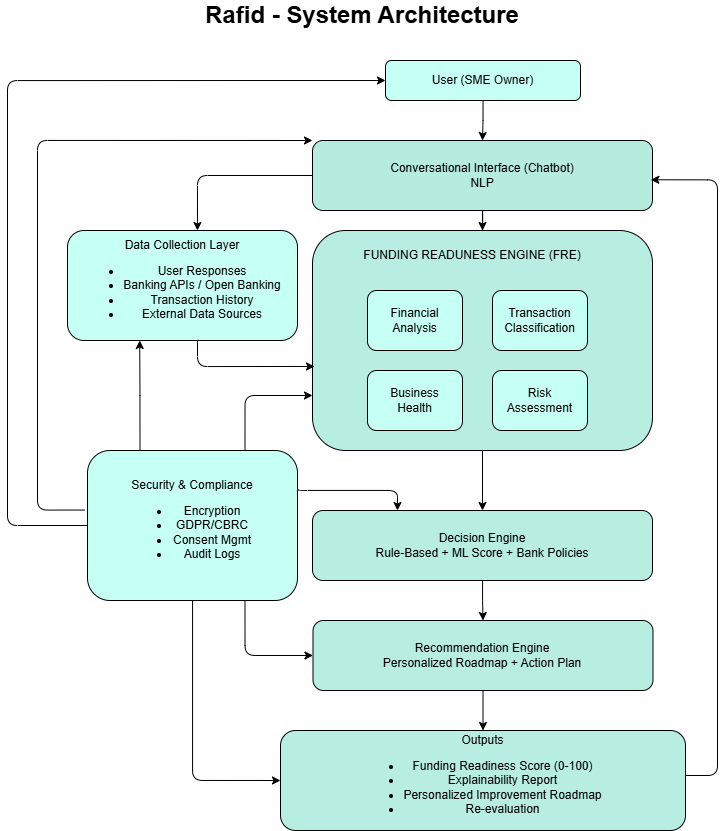

The diagram above was exported from draw.io. Its source (the exported page's mxGraphModel, read from the mxfile embedded in the PNG):
<mxGraphModel dx="846" dy="979" grid="1" gridSize="10" guides="1" tooltips="1" connect="1" arrows="1" fold="1" page="1" pageScale="1" pageWidth="850" pageHeight="1100" math="0" shadow="0">
  <root>
    <mxCell id="0" />
    <mxCell id="1" parent="0" />
    <mxCell id="WP0edNJPXzINCWqeQBra-20" edge="1" parent="1" source="WP0edNJPXzINCWqeQBra-2" style="edgeStyle=orthogonalEdgeStyle;rounded=0;orthogonalLoop=1;jettySize=auto;html=1;entryX=0.5;entryY=0;entryDx=0;entryDy=0;" target="WP0edNJPXzINCWqeQBra-3">
      <mxGeometry relative="1" as="geometry" />
    </mxCell>
    <mxCell id="WP0edNJPXzINCWqeQBra-2" parent="1" style="rounded=1;whiteSpace=wrap;html=1;fillColor=#C6FFF4;" value="User (SME Owner)" vertex="1">
      <mxGeometry height="40" width="195" x="448" y="170" as="geometry" />
    </mxCell>
    <mxCell id="WP0edNJPXzINCWqeQBra-23" edge="1" parent="1" source="WP0edNJPXzINCWqeQBra-3" style="edgeStyle=orthogonalEdgeStyle;rounded=0;orthogonalLoop=1;jettySize=auto;html=1;entryX=0.5;entryY=0;entryDx=0;entryDy=0;" target="WP0edNJPXzINCWqeQBra-4">
      <mxGeometry relative="1" as="geometry" />
    </mxCell>
    <mxCell id="WP0edNJPXzINCWqeQBra-31" edge="1" parent="1" source="WP0edNJPXzINCWqeQBra-3" style="edgeStyle=orthogonalEdgeStyle;rounded=1;orthogonalLoop=1;jettySize=auto;html=1;exitX=0;exitY=0;exitDx=0;exitDy=0;entryX=-0.013;entryY=0.397;entryDx=0;entryDy=0;entryPerimeter=0;startArrow=classic;startFill=1;endArrow=none;endFill=0;curved=0;" target="WP0edNJPXzINCWqeQBra-15">
      <mxGeometry relative="1" as="geometry">
        <Array as="points">
          <mxPoint x="100" y="250" />
          <mxPoint x="100" y="620" />
        </Array>
        <mxPoint x="90" y="620" as="targetPoint" />
      </mxGeometry>
    </mxCell>
    <mxCell id="WP0edNJPXzINCWqeQBra-3" parent="1" style="rounded=1;whiteSpace=wrap;html=1;fillColor=#B6EBE0;" value="Conversational Interface (Chatbot)&lt;div&gt;&amp;nbsp;NLP&amp;nbsp;&lt;/div&gt;" vertex="1">
      <mxGeometry height="70" width="340" x="375" y="250" as="geometry" />
    </mxCell>
    <mxCell id="WP0edNJPXzINCWqeQBra-24" edge="1" parent="1" source="WP0edNJPXzINCWqeQBra-4" style="edgeStyle=orthogonalEdgeStyle;rounded=0;orthogonalLoop=1;jettySize=auto;html=1;entryX=0.5;entryY=0;entryDx=0;entryDy=0;" target="WP0edNJPXzINCWqeQBra-16">
      <mxGeometry relative="1" as="geometry" />
    </mxCell>
    <mxCell id="WP0edNJPXzINCWqeQBra-4" parent="1" style="rounded=1;whiteSpace=wrap;html=1;fillColor=#B8EDE1;" value="" vertex="1">
      <mxGeometry height="220" width="340" x="375" y="340" as="geometry" />
    </mxCell>
    <mxCell id="WP0edNJPXzINCWqeQBra-5" parent="1" style="rounded=1;whiteSpace=wrap;html=1;fillColor=#C6FFF3;" value="Business&lt;br&gt;Health" vertex="1">
      <mxGeometry height="60" width="95" x="430" y="480" as="geometry" />
    </mxCell>
    <mxCell id="WP0edNJPXzINCWqeQBra-11" parent="1" style="rounded=1;whiteSpace=wrap;html=1;fillColor=#C6FFF3;" value="Risk&lt;br&gt;Assessment" vertex="1">
      <mxGeometry height="60" width="95" x="555" y="480" as="geometry" />
    </mxCell>
    <mxCell id="WP0edNJPXzINCWqeQBra-12" parent="1" style="rounded=1;whiteSpace=wrap;html=1;fillColor=#C6FFF3;" value="Transaction&lt;br&gt;Classification" vertex="1">
      <mxGeometry height="60" width="95" x="555" y="400" as="geometry" />
    </mxCell>
    <mxCell id="WP0edNJPXzINCWqeQBra-13" parent="1" style="rounded=1;whiteSpace=wrap;html=1;fillColor=#C6FFF3;" value="Financial&lt;br&gt;Analysis" vertex="1">
      <mxGeometry height="60" width="95" x="430" y="400" as="geometry" />
    </mxCell>
    <mxCell id="WP0edNJPXzINCWqeQBra-28" edge="1" parent="1" source="WP0edNJPXzINCWqeQBra-14" style="edgeStyle=orthogonalEdgeStyle;rounded=1;orthogonalLoop=1;jettySize=auto;html=1;entryX=0.006;entryY=0.618;entryDx=0;entryDy=0;entryPerimeter=0;curved=0;" target="WP0edNJPXzINCWqeQBra-4">
      <mxGeometry relative="1" as="geometry">
        <Array as="points">
          <mxPoint x="260" y="476" />
        </Array>
        <mxPoint x="320" y="480" as="targetPoint" />
      </mxGeometry>
    </mxCell>
    <mxCell id="WP0edNJPXzINCWqeQBra-14" parent="1" style="rounded=1;whiteSpace=wrap;html=1;fillColor=#C6FFF4;" value="Data Collection Layer&lt;br&gt;&lt;ul&gt;&lt;li&gt;User Responses&lt;/li&gt;&lt;li&gt;Banking APIs / Open Banking&lt;/li&gt;&lt;li&gt;Transaction History&lt;/li&gt;&lt;li&gt;External Data Sources&lt;/li&gt;&lt;/ul&gt;" vertex="1">
      <mxGeometry height="110" width="230" x="130" y="340" as="geometry" />
    </mxCell>
    <mxCell id="WP0edNJPXzINCWqeQBra-33" edge="1" parent="1" source="WP0edNJPXzINCWqeQBra-15" style="edgeStyle=orthogonalEdgeStyle;rounded=1;orthogonalLoop=1;jettySize=auto;html=1;entryX=0;entryY=0.5;entryDx=0;entryDy=0;curved=0;" target="WP0edNJPXzINCWqeQBra-2">
      <mxGeometry relative="1" as="geometry">
        <Array as="points">
          <mxPoint x="70" y="635" />
          <mxPoint x="70" y="190" />
        </Array>
        <mxPoint x="430" y="190" as="targetPoint" />
      </mxGeometry>
    </mxCell>
    <mxCell id="WP0edNJPXzINCWqeQBra-35" edge="1" parent="1" source="WP0edNJPXzINCWqeQBra-15" style="edgeStyle=orthogonalEdgeStyle;rounded=1;orthogonalLoop=1;jettySize=auto;html=1;exitX=0.75;exitY=0;exitDx=0;exitDy=0;entryX=0;entryY=0.75;entryDx=0;entryDy=0;curved=0;" target="WP0edNJPXzINCWqeQBra-4">
      <mxGeometry relative="1" as="geometry">
        <Array as="points">
          <mxPoint x="308" y="505" />
        </Array>
        <mxPoint x="320" y="510" as="targetPoint" />
      </mxGeometry>
    </mxCell>
    <mxCell id="WP0edNJPXzINCWqeQBra-36" edge="1" parent="1" source="WP0edNJPXzINCWqeQBra-15" style="edgeStyle=orthogonalEdgeStyle;rounded=1;orthogonalLoop=1;jettySize=auto;html=1;exitX=1;exitY=0.25;exitDx=0;exitDy=0;curved=0;entryX=0.25;entryY=0;entryDx=0;entryDy=0;" target="WP0edNJPXzINCWqeQBra-16">
      <mxGeometry relative="1" as="geometry">
        <Array as="points">
          <mxPoint x="360" y="600" />
          <mxPoint x="460" y="600" />
        </Array>
        <mxPoint x="480" y="600" as="targetPoint" />
      </mxGeometry>
    </mxCell>
    <mxCell id="WP0edNJPXzINCWqeQBra-37" edge="1" parent="1" source="WP0edNJPXzINCWqeQBra-15" style="edgeStyle=orthogonalEdgeStyle;rounded=1;orthogonalLoop=1;jettySize=auto;html=1;exitX=0.75;exitY=1;exitDx=0;exitDy=0;entryX=0;entryY=0.5;entryDx=0;entryDy=0;curved=0;" target="WP0edNJPXzINCWqeQBra-17">
      <mxGeometry relative="1" as="geometry" />
    </mxCell>
    <mxCell id="WP0edNJPXzINCWqeQBra-38" edge="1" parent="1" source="WP0edNJPXzINCWqeQBra-15" style="edgeStyle=orthogonalEdgeStyle;rounded=1;orthogonalLoop=1;jettySize=auto;html=1;entryX=0;entryY=0.5;entryDx=0;entryDy=0;curved=0;" target="WP0edNJPXzINCWqeQBra-18">
      <mxGeometry relative="1" as="geometry" />
    </mxCell>
    <mxCell id="WP0edNJPXzINCWqeQBra-15" parent="1" style="rounded=1;whiteSpace=wrap;html=1;fillColor=#C6FFF4;" value="Security &amp;amp; Compliance&lt;div&gt;&lt;ul&gt;&lt;li&gt;Encryption&lt;/li&gt;&lt;li&gt;GDPR/CBRC&lt;/li&gt;&lt;li&gt;Consent Mgmt&lt;/li&gt;&lt;li&gt;Audit Logs&lt;/li&gt;&lt;/ul&gt;&lt;/div&gt;" vertex="1">
      <mxGeometry height="150" width="210" x="150" y="560" as="geometry" />
    </mxCell>
    <mxCell id="WP0edNJPXzINCWqeQBra-25" edge="1" parent="1" source="WP0edNJPXzINCWqeQBra-16" style="edgeStyle=orthogonalEdgeStyle;rounded=0;orthogonalLoop=1;jettySize=auto;html=1;entryX=0.5;entryY=0;entryDx=0;entryDy=0;" target="WP0edNJPXzINCWqeQBra-17">
      <mxGeometry relative="1" as="geometry" />
    </mxCell>
    <mxCell id="WP0edNJPXzINCWqeQBra-16" parent="1" style="rounded=1;whiteSpace=wrap;html=1;fillColor=#B8EDE2;" value="Decision Engine&lt;br&gt;Rule-Based + ML Score + Bank Policies" vertex="1">
      <mxGeometry height="70" width="340" x="375" y="620" as="geometry" />
    </mxCell>
    <mxCell id="WP0edNJPXzINCWqeQBra-26" edge="1" parent="1" source="WP0edNJPXzINCWqeQBra-17" style="edgeStyle=orthogonalEdgeStyle;rounded=0;orthogonalLoop=1;jettySize=auto;html=1;entryX=0.5;entryY=0;entryDx=0;entryDy=0;" target="WP0edNJPXzINCWqeQBra-18">
      <mxGeometry relative="1" as="geometry" />
    </mxCell>
    <mxCell id="WP0edNJPXzINCWqeQBra-17" parent="1" style="rounded=1;whiteSpace=wrap;html=1;fillColor=#B8EDE2;" value="Recommendation Engine&lt;div&gt;Personalized Roadmap + Action Plan&lt;/div&gt;" vertex="1">
      <mxGeometry height="70" width="340" x="375.5" y="730" as="geometry" />
    </mxCell>
    <mxCell id="WP0edNJPXzINCWqeQBra-29" edge="1" parent="1" source="WP0edNJPXzINCWqeQBra-18" style="edgeStyle=orthogonalEdgeStyle;rounded=1;orthogonalLoop=1;jettySize=auto;html=1;entryX=0.995;entryY=0.561;entryDx=0;entryDy=0;entryPerimeter=0;curved=0;" target="WP0edNJPXzINCWqeQBra-3">
      <mxGeometry relative="1" as="geometry">
        <Array as="points">
          <mxPoint x="780" y="885" />
          <mxPoint x="780" y="289" />
        </Array>
        <mxPoint x="720" y="290" as="targetPoint" />
      </mxGeometry>
    </mxCell>
    <mxCell id="WP0edNJPXzINCWqeQBra-18" parent="1" style="rounded=1;whiteSpace=wrap;html=1;fillColor=#B8EDE2;" value="Outputs&lt;div&gt;&lt;ul&gt;&lt;li&gt;Funding Readiness Score (0-100)&lt;/li&gt;&lt;li&gt;Explainability Report&lt;/li&gt;&lt;li&gt;Personalized Improvement Roadmap&lt;/li&gt;&lt;li&gt;Re-evaluation&lt;/li&gt;&lt;/ul&gt;&lt;/div&gt;" vertex="1">
      <mxGeometry height="100" width="405" x="343" y="840" as="geometry" />
    </mxCell>
    <mxCell id="WP0edNJPXzINCWqeQBra-19" parent="1" style="text;html=1;whiteSpace=wrap;strokeColor=none;fillColor=none;align=center;verticalAlign=middle;rounded=0;" value="FUNDING READUNESS ENGINE (FRE)" vertex="1">
      <mxGeometry height="30" width="230" x="420" y="350" as="geometry" />
    </mxCell>
    <mxCell id="WP0edNJPXzINCWqeQBra-27" edge="1" parent="1" source="WP0edNJPXzINCWqeQBra-3" style="edgeStyle=orthogonalEdgeStyle;rounded=1;orthogonalLoop=1;jettySize=auto;html=1;entryX=0.565;entryY=0;entryDx=0;entryDy=0;entryPerimeter=0;curved=0;" target="WP0edNJPXzINCWqeQBra-14">
      <mxGeometry relative="1" as="geometry" />
    </mxCell>
    <mxCell id="WP0edNJPXzINCWqeQBra-34" edge="1" parent="1" source="WP0edNJPXzINCWqeQBra-15" style="edgeStyle=orthogonalEdgeStyle;rounded=0;orthogonalLoop=1;jettySize=auto;html=1;exitX=0.25;exitY=0;exitDx=0;exitDy=0;entryX=0.314;entryY=1;entryDx=0;entryDy=0;entryPerimeter=0;" target="WP0edNJPXzINCWqeQBra-14">
      <mxGeometry relative="1" as="geometry" />
    </mxCell>
    <mxCell id="WP0edNJPXzINCWqeQBra-39" parent="1" style="text;html=1;whiteSpace=wrap;strokeColor=none;fillColor=none;align=center;verticalAlign=middle;rounded=0;" value="&lt;font style=&quot;font-size: 24px;&quot;&gt;&lt;b&gt;Rafid - System Architecture&lt;/b&gt;&lt;/font&gt;" vertex="1">
      <mxGeometry height="30" width="490" x="180" y="110" as="geometry" />
    </mxCell>
  </root>
</mxGraphModel>